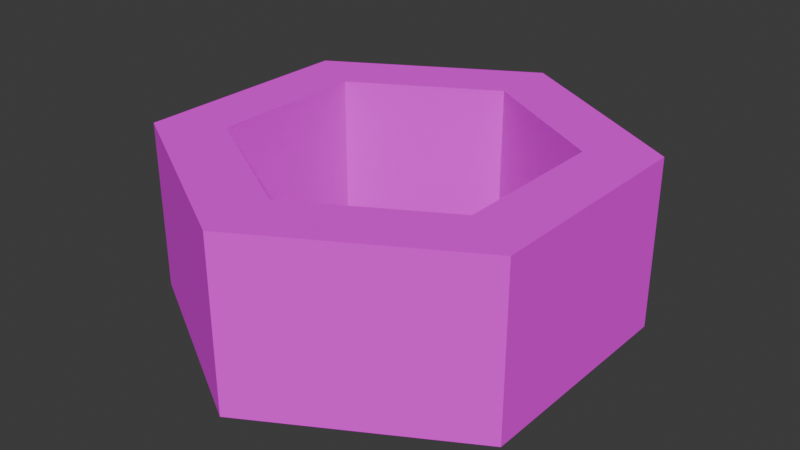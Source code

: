 # Source: Screw.blend  (saved by Blender 4.2.67; exported with 4.5.12 LTS)
import bpy
from mathutils import Matrix  # noqa: F401  (used for matrix-valued properties, if any)

bpy.ops.wm.read_factory_settings(use_empty=True)
scene = bpy.context.scene
scene.name = 'Scene'

# ---- collections
col_collection = bpy.data.collections.new('Collection'); scene.collection.children.link(col_collection)

# ---- images (referenced by path relative to the original .blend; pixels are not part of the script)
import os
ASSET_DIR = os.environ.get("B2B_ASSET_DIR", "")  # directory of the original .blend (textures are referenced by path, not embedded)
HERE = os.path.dirname(os.path.abspath(__file__))  # packed textures are extracted next to this script under _unpacked/

def load_image(name, relpath, width, height, colorspace="sRGB"):
    """Load a texture the original file referenced (path relative to the .blend, or extracted next to this script)."""
    p = next((c for c in (os.path.join(HERE, relpath), os.path.join(ASSET_DIR, relpath)) if relpath and os.path.exists(c)), "")
    if p:
        img = bpy.data.images.load(p, check_existing=True)
        img.name = name
    else:  # same state as the original file: an image datablock whose file is absent (Cycles renders it pink)
        img = bpy.data.images.new(name, width, height)
        img.source = "FILE"
        img.filepath = "//" + (relpath or name)
    img.colorspace_settings.name = colorspace
    return img
img_bolt_png = load_image('Bolt.png', 'Bolt.png', 1024, 1024, 'sRGB')

# ---- materials (node trees are filled in below, after node groups)
mat_screw = bpy.data.materials.new('Screw')
mat_screw.alpha_threshold = 0.0
mat_screw.roughness = 0.5
mat_screw.line_color = (0.0, 0.0, 0.0, 1.0)

# ---- material node trees
mat_screw.use_nodes = True; mat_screw.node_tree.nodes.clear()
_N = mat_screw.node_tree.nodes; _L = mat_screw.node_tree.links
n0 = _N.new('ShaderNodeOutputMaterial'); n0.name = 'Material Output'; n0.location = (300, 300)
n1 = _N.new('ShaderNodeBsdfPrincipled'); n1.name = 'Principled BSDF'; n1.location = (10, 300)
n1.inputs[2].default_value = 1.0
n1.inputs[3].default_value = 1.45
n2 = _N.new('ShaderNodeTexImage'); n2.name = 'Image Texture'; n2.location = (-280, 280)
n2.image = img_bolt_png
n2.interpolation = 'Closest'
_L.new(n1.outputs[0], n0.inputs[0])
_L.new(n2.outputs[0], n1.inputs[0])
n0.is_active_output = True

# ---- world
world_world = bpy.data.worlds.new('World'); scene.world = world_world
world_world.use_nodes = True; world_world.node_tree.nodes.clear()
_N = world_world.node_tree.nodes; _L = world_world.node_tree.links
n0 = _N.new('ShaderNodeOutputWorld'); n0.name = 'World Output'; n0.location = (300, 300)
n1 = _N.new('ShaderNodeBackground'); n1.name = 'Background'; n1.location = (10, 300)
n1.inputs[0].default_value = (0.05088, 0.05088, 0.05088, 1.0)
_L.new(n1.outputs[0], n0.inputs[0])
n0.is_active_output = True
world_world.color = (0.05088, 0.05088, 0.05088)
world_world.sun_shadow_jitter_overblur = 0.0

# ---- meshes
me_cylinder_002 = bpy.data.meshes.new('Cylinder.002')
me_cylinder_002.from_pydata([(-1.987e-08, 1.696, -0.1536), (1.469, 0.8482, -0.1536), (-1.987e-08, 1.696, 0.1536), (-1.469, 0.8482, -0.1536), (-1.469, -0.8482, -0.1536), (-1.469, 0.8482, 0.1536), (-1.469, -0.8482, 0.1536), (-1.987e-08, -1.696, 0.1536), (1.469, -0.8482, 0.1536), (-1.987e-08, -1.696, -0.1536), (1.469, -0.8482, -0.1536), (1.469, 0.8482, 0.1536), (0.0, 1.183, -0.1536), (1.025, -0.5917, -0.1536), (-1.025, -0.5917, -0.1536), (-1.025, 0.5917, -0.1536), (1.025, 0.5917, -0.1536), (0.0, -1.183, -0.1536), (1.025, 0.5917, 0.1536), (-1.025, 0.5917, 0.1536), (0.0, -1.183, 0.1536), (-1.025, -0.5917, 0.1536), (0.0, 1.183, 0.1536), (1.025, -0.5917, 0.1536)], [], [(3, 0, 1, 16, 12, 15), (16, 1, 10, 9, 4, 3, 15, 14, 17, 13), (0, 2, 11, 1), (3, 5, 2, 0), (4, 6, 5, 3), (21, 6, 7, 8, 23, 20), (23, 8, 11, 2, 5, 6, 21, 19, 22, 18), (9, 7, 6, 4), (10, 8, 7, 9), (1, 11, 8, 10), (22, 12, 16, 18), (16, 13, 23, 18), (13, 17, 20, 23), (17, 14, 21, 20), (21, 14, 15, 19), (19, 15, 12, 22)])
_uv = me_cylinder_002.uv_layers.new(name='UVMap')
_uv.uv.foreach_set('vector', [0.5422, 0.37, 0.75, 0.49, 0.9578, 0.37, 0.895, 0.3337, 0.75, 0.4174, 0.605, 0.3337, 0.895, 0.3337, 0.9578, 0.37, 0.9578, 0.13, 0.75, 0.01, 0.5422, 0.13, 0.5422, 0.37, 0.605, 0.3337, 0.605, 0.1663, 0.75, 0.08257, 0.895, 0.1663, 0.5019, 0.4282, 0.5019, 0.5361, 0.3763, 0.5361, 0.3763, 0.4282, 0.6274, 0.4282, 0.6274, 0.5361, 0.5019, 0.5361, 0.5019, 0.4282, 0.6318, 0.4317, 0.6318, 0.5326, 0.4962, 0.5326, 0.4962, 0.4317, 0.105, 0.1663, 0.04215, 0.13, 0.25, 0.01, 0.4578, 0.13, 0.395, 0.1663, 0.25, 0.08257, 0.395, 0.1663, 0.4578, 0.13, 0.4578, 0.37, 0.25, 0.49, 0.04215, 0.37, 0.04215, 0.13, 0.105, 0.1663, 0.105, 0.3337, 0.25, 0.4174, 0.395, 0.3337, 0.5019, 0.4282, 0.5019, 0.5361, 0.6274, 0.5361, 0.6274, 0.4282, 0.3763, 0.4282, 0.3763, 0.5361, 0.5019, 0.5361, 0.5019, 0.4282, 0.4962, 0.4317, 0.4962, 0.5326, 0.6318, 0.5326, 0.6318, 0.4317, 1.0, 0.6834, 1.0, 0.7483, 0.8333, 0.7483, 0.8333, 0.6834, 0.8333, 0.7483, 0.6667, 0.7483, 0.6667, 0.6834, 0.8333, 0.6834, 0.6667, 0.7483, 0.5, 0.7483, 0.5, 0.6834, 0.6667, 0.6834, 0.5, 0.7483, 0.3333, 0.7483, 0.3333, 0.6834, 0.5, 0.6834, 0.3333, 0.6834, 0.3333, 0.7483, 0.1667, 0.7483, 0.1667, 0.6834, 0.1667, 0.6834, 0.1667, 0.7483, -5.96e-08, 0.7483, -5.96e-08, 0.6834])
me_cylinder_002.materials.append(mat_screw)
me_cylinder_002.update()

# ---- objects
ob_cylinder_002 = bpy.data.objects.new('Cylinder.002', me_cylinder_002)

# ---- transforms, parenting, visibility, modifiers, constraints
ob_cylinder_002.location = (1.171e-08, -5.856e-09, 0.0)
ob_cylinder_002.scale = (0.5895, 0.5895, 2.423)

# ---- collection membership
col_collection.objects.link(ob_cylinder_002)

# ---- scene / render settings (as saved in the file)
scene.frame_start = 1; scene.frame_end = 250; scene.frame_set(1)
scene.render.engine = 'BLENDER_EEVEE_NEXT'
bpy.context.view_layer.update()

# ---- added for rendering (the .blend has no active camera and no usable light): camera, sun
cam_auto = bpy.data.cameras.new('AutoCamera')
cam_auto.lens = 50.0
cam_auto.sensor_width = 36.0
cam_auto.clip_end = 1000.0
ob_auto_camera = bpy.data.objects.new('AutoCamera', cam_auto)
scene.collection.objects.link(ob_auto_camera)
ob_auto_camera.location = (2.54293, -3.05152, 2.03435)
ob_auto_camera.rotation_euler = (1.09748, -7.21219e-08, 0.694738)
scene.camera = ob_auto_camera
light_auto_sun = bpy.data.lights.new('AutoSun', 'SUN')
light_auto_sun.energy = 3.0
light_auto_sun.angle = 0.0523599
ob_auto_sun = bpy.data.objects.new('AutoSun', light_auto_sun)
scene.collection.objects.link(ob_auto_sun)
ob_auto_sun.rotation_euler = (0.872665, 0.174533, 0.523599)
bpy.context.view_layer.update()
